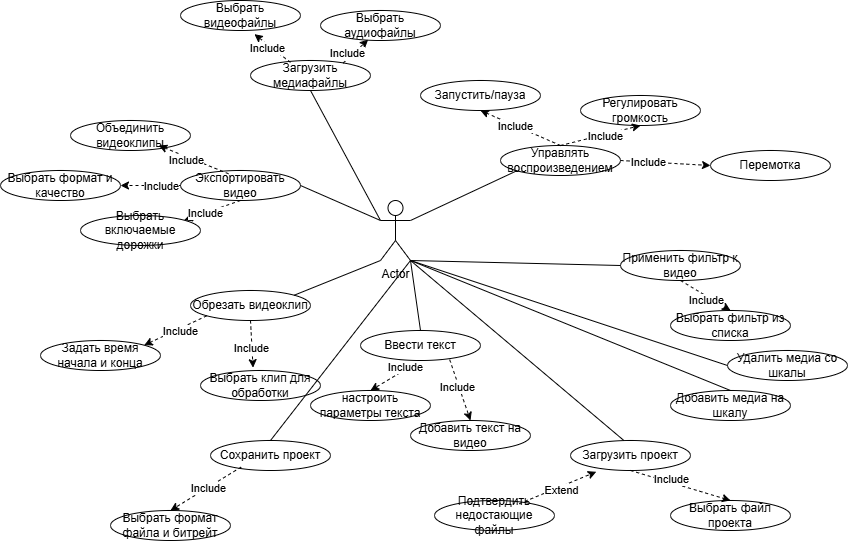

The diagram above was exported from draw.io. Its source (the exported page's mxGraphModel, read from the mxfile embedded in the PNG):
<mxGraphModel dx="1752" dy="594" grid="1" gridSize="10" guides="1" tooltips="1" connect="1" arrows="1" fold="1" page="1" pageScale="1" pageWidth="827" pageHeight="1169" math="0" shadow="0">
  <root>
    <mxCell id="0" />
    <mxCell id="1" parent="0" />
    <mxCell id="bSWIwGn18Xk9iekYwNsU-1" value="Actor" style="shape=umlActor;verticalLabelPosition=bottom;verticalAlign=top;html=1;outlineConnect=0;" vertex="1" parent="1">
      <mxGeometry x="360" y="230" width="30" height="60" as="geometry" />
    </mxCell>
    <mxCell id="bSWIwGn18Xk9iekYwNsU-2" value="Загрузить медиафайлы" style="ellipse;whiteSpace=wrap;html=1;" vertex="1" parent="1">
      <mxGeometry x="230" y="90" width="120" height="30" as="geometry" />
    </mxCell>
    <mxCell id="bSWIwGn18Xk9iekYwNsU-3" value="Выбрать аудиофайлы" style="ellipse;whiteSpace=wrap;html=1;" vertex="1" parent="1">
      <mxGeometry x="300" y="40" width="120" height="30" as="geometry" />
    </mxCell>
    <mxCell id="bSWIwGn18Xk9iekYwNsU-4" value="Выбрать клип для обработки" style="ellipse;whiteSpace=wrap;html=1;" vertex="1" parent="1">
      <mxGeometry x="180" y="400" width="120" height="30" as="geometry" />
    </mxCell>
    <mxCell id="bSWIwGn18Xk9iekYwNsU-5" value="Задать время начала и конца" style="ellipse;whiteSpace=wrap;html=1;" vertex="1" parent="1">
      <mxGeometry x="20" y="370" width="120" height="30" as="geometry" />
    </mxCell>
    <mxCell id="bSWIwGn18Xk9iekYwNsU-6" value="Обрезать видеоклип" style="ellipse;whiteSpace=wrap;html=1;" vertex="1" parent="1">
      <mxGeometry x="170" y="320" width="120" height="30" as="geometry" />
    </mxCell>
    <mxCell id="bSWIwGn18Xk9iekYwNsU-7" value="Выбрать видеофайлы" style="ellipse;whiteSpace=wrap;html=1;" vertex="1" parent="1">
      <mxGeometry x="160" y="30" width="120" height="30" as="geometry" />
    </mxCell>
    <mxCell id="bSWIwGn18Xk9iekYwNsU-8" style="edgeStyle=orthogonalEdgeStyle;rounded=0;orthogonalLoop=1;jettySize=auto;html=1;exitX=0.5;exitY=1;exitDx=0;exitDy=0;" edge="1" parent="1" source="bSWIwGn18Xk9iekYwNsU-2" target="bSWIwGn18Xk9iekYwNsU-2">
      <mxGeometry relative="1" as="geometry" />
    </mxCell>
    <mxCell id="bSWIwGn18Xk9iekYwNsU-10" value="Ввести текст" style="ellipse;whiteSpace=wrap;html=1;" vertex="1" parent="1">
      <mxGeometry x="340" y="360" width="120" height="30" as="geometry" />
    </mxCell>
    <mxCell id="bSWIwGn18Xk9iekYwNsU-11" value="настроить параметры текста" style="ellipse;whiteSpace=wrap;html=1;" vertex="1" parent="1">
      <mxGeometry x="290" y="420" width="120" height="30" as="geometry" />
    </mxCell>
    <mxCell id="bSWIwGn18Xk9iekYwNsU-12" value="Добавить текст на видео" style="ellipse;whiteSpace=wrap;html=1;" vertex="1" parent="1">
      <mxGeometry x="390" y="450" width="120" height="30" as="geometry" />
    </mxCell>
    <mxCell id="bSWIwGn18Xk9iekYwNsU-13" value="Применить фильтр к видео" style="ellipse;whiteSpace=wrap;html=1;" vertex="1" parent="1">
      <mxGeometry x="600" y="280" width="120" height="30" as="geometry" />
    </mxCell>
    <mxCell id="bSWIwGn18Xk9iekYwNsU-14" value="Выбрать фильтр из списка" style="ellipse;whiteSpace=wrap;html=1;" vertex="1" parent="1">
      <mxGeometry x="650" y="340" width="120" height="30" as="geometry" />
    </mxCell>
    <mxCell id="bSWIwGn18Xk9iekYwNsU-15" value="Управлять воспроизведением" style="ellipse;whiteSpace=wrap;html=1;" vertex="1" parent="1">
      <mxGeometry x="480" y="175" width="120" height="30" as="geometry" />
    </mxCell>
    <mxCell id="bSWIwGn18Xk9iekYwNsU-16" value="Регулировать громкость" style="ellipse;whiteSpace=wrap;html=1;" vertex="1" parent="1">
      <mxGeometry x="560" y="125" width="120" height="30" as="geometry" />
    </mxCell>
    <mxCell id="bSWIwGn18Xk9iekYwNsU-17" value="Перемотка" style="ellipse;whiteSpace=wrap;html=1;" vertex="1" parent="1">
      <mxGeometry x="690" y="180" width="120" height="30" as="geometry" />
    </mxCell>
    <mxCell id="bSWIwGn18Xk9iekYwNsU-18" value="Запустить/пауза" style="ellipse;whiteSpace=wrap;html=1;" vertex="1" parent="1">
      <mxGeometry x="400" y="110" width="120" height="30" as="geometry" />
    </mxCell>
    <mxCell id="bSWIwGn18Xk9iekYwNsU-19" value="Экспортировать видео" style="ellipse;whiteSpace=wrap;html=1;" vertex="1" parent="1">
      <mxGeometry x="160" y="200" width="120" height="30" as="geometry" />
    </mxCell>
    <mxCell id="bSWIwGn18Xk9iekYwNsU-20" value="Объединить видеоклипы" style="ellipse;whiteSpace=wrap;html=1;" vertex="1" parent="1">
      <mxGeometry x="50" y="150" width="120" height="30" as="geometry" />
    </mxCell>
    <mxCell id="bSWIwGn18Xk9iekYwNsU-21" value="Выбрать включаемые дорожки" style="ellipse;whiteSpace=wrap;html=1;" vertex="1" parent="1">
      <mxGeometry x="60" y="245" width="120" height="30" as="geometry" />
    </mxCell>
    <mxCell id="bSWIwGn18Xk9iekYwNsU-22" value="Выбрать формат и качество" style="ellipse;whiteSpace=wrap;html=1;" vertex="1" parent="1">
      <mxGeometry x="-20" y="200" width="120" height="30" as="geometry" />
    </mxCell>
    <mxCell id="bSWIwGn18Xk9iekYwNsU-23" value="Сохранить проект" style="ellipse;whiteSpace=wrap;html=1;" vertex="1" parent="1">
      <mxGeometry x="190" y="470" width="120" height="30" as="geometry" />
    </mxCell>
    <mxCell id="bSWIwGn18Xk9iekYwNsU-24" value="Выбрать формат файла и битрейт" style="ellipse;whiteSpace=wrap;html=1;" vertex="1" parent="1">
      <mxGeometry x="90" y="540" width="120" height="30" as="geometry" />
    </mxCell>
    <mxCell id="bSWIwGn18Xk9iekYwNsU-25" value="Загрузить проект" style="ellipse;whiteSpace=wrap;html=1;" vertex="1" parent="1">
      <mxGeometry x="550" y="470" width="120" height="30" as="geometry" />
    </mxCell>
    <mxCell id="bSWIwGn18Xk9iekYwNsU-26" value="Подтвердить недостающие файлы" style="ellipse;whiteSpace=wrap;html=1;" vertex="1" parent="1">
      <mxGeometry x="414" y="530" width="120" height="30" as="geometry" />
    </mxCell>
    <mxCell id="bSWIwGn18Xk9iekYwNsU-27" value="Выбрать файл проекта" style="ellipse;whiteSpace=wrap;html=1;" vertex="1" parent="1">
      <mxGeometry x="650" y="530" width="120" height="30" as="geometry" />
    </mxCell>
    <mxCell id="bSWIwGn18Xk9iekYwNsU-28" value="Добавить медиа на шкалу" style="ellipse;whiteSpace=wrap;html=1;" vertex="1" parent="1">
      <mxGeometry x="650" y="420" width="120" height="30" as="geometry" />
    </mxCell>
    <mxCell id="bSWIwGn18Xk9iekYwNsU-29" value="Удалить медиа со шкалы" style="ellipse;whiteSpace=wrap;html=1;" vertex="1" parent="1">
      <mxGeometry x="707" y="380" width="120" height="30" as="geometry" />
    </mxCell>
    <mxCell id="bSWIwGn18Xk9iekYwNsU-33" value="" style="endArrow=none;html=1;rounded=0;entryX=0.5;entryY=0;entryDx=0;entryDy=0;exitX=1;exitY=1;exitDx=0;exitDy=0;exitPerimeter=0;" edge="1" parent="1" source="bSWIwGn18Xk9iekYwNsU-1" target="bSWIwGn18Xk9iekYwNsU-28">
      <mxGeometry width="50" height="50" relative="1" as="geometry">
        <mxPoint x="400" y="290" as="sourcePoint" />
        <mxPoint x="450" y="240" as="targetPoint" />
      </mxGeometry>
    </mxCell>
    <mxCell id="bSWIwGn18Xk9iekYwNsU-34" value="" style="endArrow=none;html=1;rounded=0;entryX=0;entryY=0.5;entryDx=0;entryDy=0;exitX=1;exitY=1;exitDx=0;exitDy=0;exitPerimeter=0;" edge="1" parent="1" source="bSWIwGn18Xk9iekYwNsU-1" target="bSWIwGn18Xk9iekYwNsU-13">
      <mxGeometry width="50" height="50" relative="1" as="geometry">
        <mxPoint x="400" y="290" as="sourcePoint" />
        <mxPoint x="450" y="240" as="targetPoint" />
      </mxGeometry>
    </mxCell>
    <mxCell id="bSWIwGn18Xk9iekYwNsU-36" value="" style="endArrow=none;html=1;rounded=0;entryX=0;entryY=0.5;entryDx=0;entryDy=0;" edge="1" parent="1" target="bSWIwGn18Xk9iekYwNsU-29">
      <mxGeometry width="50" height="50" relative="1" as="geometry">
        <mxPoint x="390" y="290" as="sourcePoint" />
        <mxPoint x="450" y="240" as="targetPoint" />
      </mxGeometry>
    </mxCell>
    <mxCell id="bSWIwGn18Xk9iekYwNsU-37" value="" style="endArrow=none;html=1;rounded=0;entryX=0;entryY=1;entryDx=0;entryDy=0;exitX=1;exitY=0.3333333333333333;exitDx=0;exitDy=0;exitPerimeter=0;" edge="1" parent="1" source="bSWIwGn18Xk9iekYwNsU-1" target="bSWIwGn18Xk9iekYwNsU-15">
      <mxGeometry width="50" height="50" relative="1" as="geometry">
        <mxPoint x="400" y="290" as="sourcePoint" />
        <mxPoint x="450" y="240" as="targetPoint" />
      </mxGeometry>
    </mxCell>
    <mxCell id="bSWIwGn18Xk9iekYwNsU-38" value="" style="endArrow=none;html=1;rounded=0;entryX=0.5;entryY=1;entryDx=0;entryDy=0;" edge="1" parent="1" target="bSWIwGn18Xk9iekYwNsU-2">
      <mxGeometry width="50" height="50" relative="1" as="geometry">
        <mxPoint x="360" y="250" as="sourcePoint" />
        <mxPoint x="450" y="240" as="targetPoint" />
      </mxGeometry>
    </mxCell>
    <mxCell id="bSWIwGn18Xk9iekYwNsU-39" value="" style="endArrow=none;html=1;rounded=0;entryX=1;entryY=0.5;entryDx=0;entryDy=0;exitX=0;exitY=0.3333333333333333;exitDx=0;exitDy=0;exitPerimeter=0;" edge="1" parent="1" source="bSWIwGn18Xk9iekYwNsU-1" target="bSWIwGn18Xk9iekYwNsU-19">
      <mxGeometry width="50" height="50" relative="1" as="geometry">
        <mxPoint x="350" y="240" as="sourcePoint" />
        <mxPoint x="450" y="240" as="targetPoint" />
      </mxGeometry>
    </mxCell>
    <mxCell id="bSWIwGn18Xk9iekYwNsU-40" value="" style="endArrow=none;html=1;rounded=0;entryX=1;entryY=0;entryDx=0;entryDy=0;exitX=0;exitY=1;exitDx=0;exitDy=0;exitPerimeter=0;" edge="1" parent="1" source="bSWIwGn18Xk9iekYwNsU-1" target="bSWIwGn18Xk9iekYwNsU-6">
      <mxGeometry width="50" height="50" relative="1" as="geometry">
        <mxPoint x="330" y="320" as="sourcePoint" />
        <mxPoint x="450" y="240" as="targetPoint" />
      </mxGeometry>
    </mxCell>
    <mxCell id="bSWIwGn18Xk9iekYwNsU-41" value="" style="endArrow=none;html=1;rounded=0;entryX=0.5;entryY=0;entryDx=0;entryDy=0;exitX=1;exitY=1;exitDx=0;exitDy=0;exitPerimeter=0;" edge="1" parent="1" source="bSWIwGn18Xk9iekYwNsU-1" target="bSWIwGn18Xk9iekYwNsU-23">
      <mxGeometry width="50" height="50" relative="1" as="geometry">
        <mxPoint x="400" y="290" as="sourcePoint" />
        <mxPoint x="450" y="240" as="targetPoint" />
      </mxGeometry>
    </mxCell>
    <mxCell id="bSWIwGn18Xk9iekYwNsU-42" value="" style="endArrow=none;html=1;rounded=0;entryX=0.5;entryY=0;entryDx=0;entryDy=0;" edge="1" parent="1" target="bSWIwGn18Xk9iekYwNsU-10">
      <mxGeometry width="50" height="50" relative="1" as="geometry">
        <mxPoint x="390" y="290" as="sourcePoint" />
        <mxPoint x="450" y="240" as="targetPoint" />
      </mxGeometry>
    </mxCell>
    <mxCell id="bSWIwGn18Xk9iekYwNsU-43" value="" style="endArrow=none;html=1;rounded=0;entryX=0.444;entryY=-0.003;entryDx=0;entryDy=0;entryPerimeter=0;" edge="1" parent="1" target="bSWIwGn18Xk9iekYwNsU-25">
      <mxGeometry width="50" height="50" relative="1" as="geometry">
        <mxPoint x="390" y="290" as="sourcePoint" />
        <mxPoint x="450" y="240" as="targetPoint" />
      </mxGeometry>
    </mxCell>
    <mxCell id="bSWIwGn18Xk9iekYwNsU-46" value="" style="endArrow=classic;html=1;rounded=0;dashed=1;entryX=0.5;entryY=0;entryDx=0;entryDy=0;exitX=0.5;exitY=1;exitDx=0;exitDy=0;" edge="1" parent="1" source="bSWIwGn18Xk9iekYwNsU-13" target="bSWIwGn18Xk9iekYwNsU-14">
      <mxGeometry width="50" height="50" relative="1" as="geometry">
        <mxPoint x="400" y="290" as="sourcePoint" />
        <mxPoint x="450" y="240" as="targetPoint" />
      </mxGeometry>
    </mxCell>
    <mxCell id="bSWIwGn18Xk9iekYwNsU-85" value="Include" style="edgeLabel;html=1;align=center;verticalAlign=middle;resizable=0;points=[];" vertex="1" connectable="0" parent="bSWIwGn18Xk9iekYwNsU-46">
      <mxGeometry x="0.099" y="-4" relative="1" as="geometry">
        <mxPoint as="offset" />
      </mxGeometry>
    </mxCell>
    <mxCell id="bSWIwGn18Xk9iekYwNsU-47" value="" style="endArrow=classic;html=1;rounded=0;dashed=1;entryX=0.5;entryY=1;entryDx=0;entryDy=0;exitX=0.5;exitY=0;exitDx=0;exitDy=0;" edge="1" parent="1" source="bSWIwGn18Xk9iekYwNsU-15" target="bSWIwGn18Xk9iekYwNsU-18">
      <mxGeometry width="50" height="50" relative="1" as="geometry">
        <mxPoint x="470" y="250" as="sourcePoint" />
        <mxPoint x="510" y="270" as="targetPoint" />
      </mxGeometry>
    </mxCell>
    <mxCell id="bSWIwGn18Xk9iekYwNsU-84" value="Include" style="edgeLabel;html=1;align=center;verticalAlign=middle;resizable=0;points=[];" vertex="1" connectable="0" parent="bSWIwGn18Xk9iekYwNsU-47">
      <mxGeometry x="0.1229" relative="1" as="geometry">
        <mxPoint as="offset" />
      </mxGeometry>
    </mxCell>
    <mxCell id="bSWIwGn18Xk9iekYwNsU-48" value="" style="endArrow=classic;html=1;rounded=0;dashed=1;entryX=0.5;entryY=1;entryDx=0;entryDy=0;exitX=0.5;exitY=0;exitDx=0;exitDy=0;" edge="1" parent="1" source="bSWIwGn18Xk9iekYwNsU-15" target="bSWIwGn18Xk9iekYwNsU-16">
      <mxGeometry width="50" height="50" relative="1" as="geometry">
        <mxPoint x="470" y="250" as="sourcePoint" />
        <mxPoint x="510" y="270" as="targetPoint" />
      </mxGeometry>
    </mxCell>
    <mxCell id="bSWIwGn18Xk9iekYwNsU-82" value="Include" style="edgeLabel;html=1;align=center;verticalAlign=middle;resizable=0;points=[];" vertex="1" connectable="0" parent="bSWIwGn18Xk9iekYwNsU-48">
      <mxGeometry x="0.0993" y="-2" relative="1" as="geometry">
        <mxPoint x="-1" as="offset" />
      </mxGeometry>
    </mxCell>
    <mxCell id="bSWIwGn18Xk9iekYwNsU-49" value="" style="endArrow=classic;html=1;rounded=0;dashed=1;entryX=0;entryY=0.5;entryDx=0;entryDy=0;exitX=1;exitY=0.5;exitDx=0;exitDy=0;" edge="1" parent="1" source="bSWIwGn18Xk9iekYwNsU-15" target="bSWIwGn18Xk9iekYwNsU-17">
      <mxGeometry width="50" height="50" relative="1" as="geometry">
        <mxPoint x="470" y="250" as="sourcePoint" />
        <mxPoint x="510" y="270" as="targetPoint" />
      </mxGeometry>
    </mxCell>
    <mxCell id="bSWIwGn18Xk9iekYwNsU-83" value="Include" style="edgeLabel;html=1;align=center;verticalAlign=middle;resizable=0;points=[];" vertex="1" connectable="0" parent="bSWIwGn18Xk9iekYwNsU-49">
      <mxGeometry x="-0.4034" relative="1" as="geometry">
        <mxPoint as="offset" />
      </mxGeometry>
    </mxCell>
    <mxCell id="bSWIwGn18Xk9iekYwNsU-50" value="" style="endArrow=classic;html=1;rounded=0;dashed=1;entryX=0.5;entryY=0;entryDx=0;entryDy=0;exitX=0.5;exitY=1;exitDx=0;exitDy=0;" edge="1" parent="1" source="bSWIwGn18Xk9iekYwNsU-25" target="bSWIwGn18Xk9iekYwNsU-27">
      <mxGeometry width="50" height="50" relative="1" as="geometry">
        <mxPoint x="470" y="250" as="sourcePoint" />
        <mxPoint x="510" y="270" as="targetPoint" />
      </mxGeometry>
    </mxCell>
    <mxCell id="bSWIwGn18Xk9iekYwNsU-70" value="Include" style="edgeLabel;html=1;align=center;verticalAlign=middle;resizable=0;points=[];" vertex="1" connectable="0" parent="bSWIwGn18Xk9iekYwNsU-50">
      <mxGeometry x="-0.2136" y="4" relative="1" as="geometry">
        <mxPoint as="offset" />
      </mxGeometry>
    </mxCell>
    <mxCell id="bSWIwGn18Xk9iekYwNsU-51" value="" style="endArrow=classic;html=1;rounded=0;dashed=1;entryX=0.215;entryY=1.043;entryDx=0;entryDy=0;exitX=0.706;exitY=0.108;exitDx=0;exitDy=0;exitPerimeter=0;entryPerimeter=0;" edge="1" parent="1" source="bSWIwGn18Xk9iekYwNsU-26" target="bSWIwGn18Xk9iekYwNsU-25">
      <mxGeometry width="50" height="50" relative="1" as="geometry">
        <mxPoint x="470" y="250" as="sourcePoint" />
        <mxPoint x="510" y="270" as="targetPoint" />
      </mxGeometry>
    </mxCell>
    <mxCell id="bSWIwGn18Xk9iekYwNsU-86" value="Extend" style="edgeLabel;html=1;align=center;verticalAlign=middle;resizable=0;points=[];" vertex="1" connectable="0" parent="bSWIwGn18Xk9iekYwNsU-51">
      <mxGeometry x="0.0401" y="-3" relative="1" as="geometry">
        <mxPoint as="offset" />
      </mxGeometry>
    </mxCell>
    <mxCell id="bSWIwGn18Xk9iekYwNsU-53" value="" style="endArrow=classic;html=1;rounded=0;dashed=1;entryX=0.397;entryY=0.971;entryDx=0;entryDy=0;exitX=0.771;exitY=0.089;exitDx=0;exitDy=0;entryPerimeter=0;exitPerimeter=0;" edge="1" parent="1" source="bSWIwGn18Xk9iekYwNsU-2" target="bSWIwGn18Xk9iekYwNsU-3">
      <mxGeometry width="50" height="50" relative="1" as="geometry">
        <mxPoint x="580" y="90" as="sourcePoint" />
        <mxPoint x="620" y="110" as="targetPoint" />
      </mxGeometry>
    </mxCell>
    <mxCell id="bSWIwGn18Xk9iekYwNsU-80" value="Include" style="edgeLabel;html=1;align=center;verticalAlign=middle;resizable=0;points=[];" vertex="1" connectable="0" parent="bSWIwGn18Xk9iekYwNsU-53">
      <mxGeometry x="-0.4124" y="4" relative="1" as="geometry">
        <mxPoint x="-1" as="offset" />
      </mxGeometry>
    </mxCell>
    <mxCell id="bSWIwGn18Xk9iekYwNsU-54" value="" style="endArrow=classic;html=1;rounded=0;dashed=1;entryX=0.616;entryY=1.122;entryDx=0;entryDy=0;exitX=0.333;exitY=0.063;exitDx=0;exitDy=0;exitPerimeter=0;entryPerimeter=0;" edge="1" parent="1" source="bSWIwGn18Xk9iekYwNsU-2" target="bSWIwGn18Xk9iekYwNsU-7">
      <mxGeometry width="50" height="50" relative="1" as="geometry">
        <mxPoint x="600" y="100" as="sourcePoint" />
        <mxPoint x="640" y="120" as="targetPoint" />
      </mxGeometry>
    </mxCell>
    <mxCell id="bSWIwGn18Xk9iekYwNsU-81" value="Include" style="edgeLabel;html=1;align=center;verticalAlign=middle;resizable=0;points=[];" vertex="1" connectable="0" parent="bSWIwGn18Xk9iekYwNsU-54">
      <mxGeometry x="0.1762" y="3" relative="1" as="geometry">
        <mxPoint as="offset" />
      </mxGeometry>
    </mxCell>
    <mxCell id="bSWIwGn18Xk9iekYwNsU-55" value="" style="endArrow=classic;html=1;rounded=0;dashed=1;entryX=0.735;entryY=0.834;entryDx=0;entryDy=0;exitX=0.4;exitY=0.108;exitDx=0;exitDy=0;entryPerimeter=0;exitPerimeter=0;" edge="1" parent="1" source="bSWIwGn18Xk9iekYwNsU-19" target="bSWIwGn18Xk9iekYwNsU-20">
      <mxGeometry width="50" height="50" relative="1" as="geometry">
        <mxPoint x="480" y="260" as="sourcePoint" />
        <mxPoint x="520" y="280" as="targetPoint" />
      </mxGeometry>
    </mxCell>
    <mxCell id="bSWIwGn18Xk9iekYwNsU-79" value="Include" style="edgeLabel;html=1;align=center;verticalAlign=middle;resizable=0;points=[];" vertex="1" connectable="0" parent="bSWIwGn18Xk9iekYwNsU-55">
      <mxGeometry x="0.1796" y="3" relative="1" as="geometry">
        <mxPoint as="offset" />
      </mxGeometry>
    </mxCell>
    <mxCell id="bSWIwGn18Xk9iekYwNsU-56" value="" style="endArrow=classic;html=1;rounded=0;dashed=1;entryX=1;entryY=0;entryDx=0;entryDy=0;exitX=0.5;exitY=1;exitDx=0;exitDy=0;" edge="1" parent="1" source="bSWIwGn18Xk9iekYwNsU-19" target="bSWIwGn18Xk9iekYwNsU-21">
      <mxGeometry width="50" height="50" relative="1" as="geometry">
        <mxPoint x="300" y="270" as="sourcePoint" />
        <mxPoint x="530" y="260" as="targetPoint" />
      </mxGeometry>
    </mxCell>
    <mxCell id="bSWIwGn18Xk9iekYwNsU-77" value="Include" style="edgeLabel;html=1;align=center;verticalAlign=middle;resizable=0;points=[];" vertex="1" connectable="0" parent="bSWIwGn18Xk9iekYwNsU-56">
      <mxGeometry x="0.2623" relative="1" as="geometry">
        <mxPoint as="offset" />
      </mxGeometry>
    </mxCell>
    <mxCell id="bSWIwGn18Xk9iekYwNsU-57" value="" style="endArrow=classic;html=1;rounded=0;dashed=1;entryX=1;entryY=0.5;entryDx=0;entryDy=0;exitX=0;exitY=0.5;exitDx=0;exitDy=0;" edge="1" parent="1" source="bSWIwGn18Xk9iekYwNsU-19" target="bSWIwGn18Xk9iekYwNsU-22">
      <mxGeometry width="50" height="50" relative="1" as="geometry">
        <mxPoint x="370" y="250" as="sourcePoint" />
        <mxPoint x="410" y="270" as="targetPoint" />
      </mxGeometry>
    </mxCell>
    <mxCell id="bSWIwGn18Xk9iekYwNsU-78" value="Include" style="edgeLabel;html=1;align=center;verticalAlign=middle;resizable=0;points=[];" vertex="1" connectable="0" parent="bSWIwGn18Xk9iekYwNsU-57">
      <mxGeometry x="-0.3255" relative="1" as="geometry">
        <mxPoint as="offset" />
      </mxGeometry>
    </mxCell>
    <mxCell id="bSWIwGn18Xk9iekYwNsU-58" value="" style="endArrow=classic;html=1;rounded=0;dashed=1;exitX=0.5;exitY=1;exitDx=0;exitDy=0;entryX=0.438;entryY=-0.094;entryDx=0;entryDy=0;entryPerimeter=0;" edge="1" parent="1" source="bSWIwGn18Xk9iekYwNsU-6" target="bSWIwGn18Xk9iekYwNsU-4">
      <mxGeometry width="50" height="50" relative="1" as="geometry">
        <mxPoint x="400" y="290" as="sourcePoint" />
        <mxPoint x="240" y="360" as="targetPoint" />
      </mxGeometry>
    </mxCell>
    <mxCell id="bSWIwGn18Xk9iekYwNsU-75" value="Include" style="edgeLabel;html=1;align=center;verticalAlign=middle;resizable=0;points=[];" vertex="1" connectable="0" parent="bSWIwGn18Xk9iekYwNsU-58">
      <mxGeometry x="0.1246" y="-1" relative="1" as="geometry">
        <mxPoint as="offset" />
      </mxGeometry>
    </mxCell>
    <mxCell id="bSWIwGn18Xk9iekYwNsU-59" value="" style="endArrow=classic;html=1;rounded=0;dashed=1;entryX=1;entryY=0;entryDx=0;entryDy=0;exitX=0;exitY=1;exitDx=0;exitDy=0;" edge="1" parent="1" source="bSWIwGn18Xk9iekYwNsU-6" target="bSWIwGn18Xk9iekYwNsU-5">
      <mxGeometry width="50" height="50" relative="1" as="geometry">
        <mxPoint x="500" y="330" as="sourcePoint" />
        <mxPoint x="540" y="350" as="targetPoint" />
      </mxGeometry>
    </mxCell>
    <mxCell id="bSWIwGn18Xk9iekYwNsU-76" value="Include" style="edgeLabel;html=1;align=center;verticalAlign=middle;resizable=0;points=[];" vertex="1" connectable="0" parent="bSWIwGn18Xk9iekYwNsU-59">
      <mxGeometry x="-0.1232" y="2" relative="1" as="geometry">
        <mxPoint as="offset" />
      </mxGeometry>
    </mxCell>
    <mxCell id="bSWIwGn18Xk9iekYwNsU-60" value="" style="endArrow=classic;html=1;rounded=0;dashed=1;entryX=0.5;entryY=0;entryDx=0;entryDy=0;exitX=0.255;exitY=0.886;exitDx=0;exitDy=0;exitPerimeter=0;" edge="1" parent="1" source="bSWIwGn18Xk9iekYwNsU-23" target="bSWIwGn18Xk9iekYwNsU-24">
      <mxGeometry width="50" height="50" relative="1" as="geometry">
        <mxPoint x="430" y="360" as="sourcePoint" />
        <mxPoint x="470" y="380" as="targetPoint" />
      </mxGeometry>
    </mxCell>
    <mxCell id="bSWIwGn18Xk9iekYwNsU-74" value="Include" style="edgeLabel;html=1;align=center;verticalAlign=middle;resizable=0;points=[];" vertex="1" connectable="0" parent="bSWIwGn18Xk9iekYwNsU-60">
      <mxGeometry x="-0.0528" y="-1" relative="1" as="geometry">
        <mxPoint y="1" as="offset" />
      </mxGeometry>
    </mxCell>
    <mxCell id="bSWIwGn18Xk9iekYwNsU-61" value="" style="endArrow=classic;html=1;rounded=0;dashed=1;entryX=0.5;entryY=0;entryDx=0;entryDy=0;exitX=0.5;exitY=1;exitDx=0;exitDy=0;" edge="1" parent="1" source="bSWIwGn18Xk9iekYwNsU-10" target="bSWIwGn18Xk9iekYwNsU-11">
      <mxGeometry width="50" height="50" relative="1" as="geometry">
        <mxPoint x="420" y="520" as="sourcePoint" />
        <mxPoint x="460" y="540" as="targetPoint" />
      </mxGeometry>
    </mxCell>
    <mxCell id="bSWIwGn18Xk9iekYwNsU-73" value="Include" style="edgeLabel;html=1;align=center;verticalAlign=middle;resizable=0;points=[];" vertex="1" connectable="0" parent="bSWIwGn18Xk9iekYwNsU-61">
      <mxGeometry x="-0.427" y="-2" relative="1" as="geometry">
        <mxPoint as="offset" />
      </mxGeometry>
    </mxCell>
    <mxCell id="bSWIwGn18Xk9iekYwNsU-62" value="" style="endArrow=classic;html=1;rounded=0;dashed=1;entryX=0.5;entryY=0;entryDx=0;entryDy=0;exitX=0.743;exitY=0.971;exitDx=0;exitDy=0;exitPerimeter=0;" edge="1" parent="1" source="bSWIwGn18Xk9iekYwNsU-10" target="bSWIwGn18Xk9iekYwNsU-12">
      <mxGeometry width="50" height="50" relative="1" as="geometry">
        <mxPoint x="380" y="500" as="sourcePoint" />
        <mxPoint x="420" y="520" as="targetPoint" />
      </mxGeometry>
    </mxCell>
    <mxCell id="bSWIwGn18Xk9iekYwNsU-72" value="Include" style="edgeLabel;html=1;align=center;verticalAlign=middle;resizable=0;points=[];" vertex="1" connectable="0" parent="bSWIwGn18Xk9iekYwNsU-62">
      <mxGeometry x="-0.1212" y="-2" relative="1" as="geometry">
        <mxPoint as="offset" />
      </mxGeometry>
    </mxCell>
  </root>
</mxGraphModel>